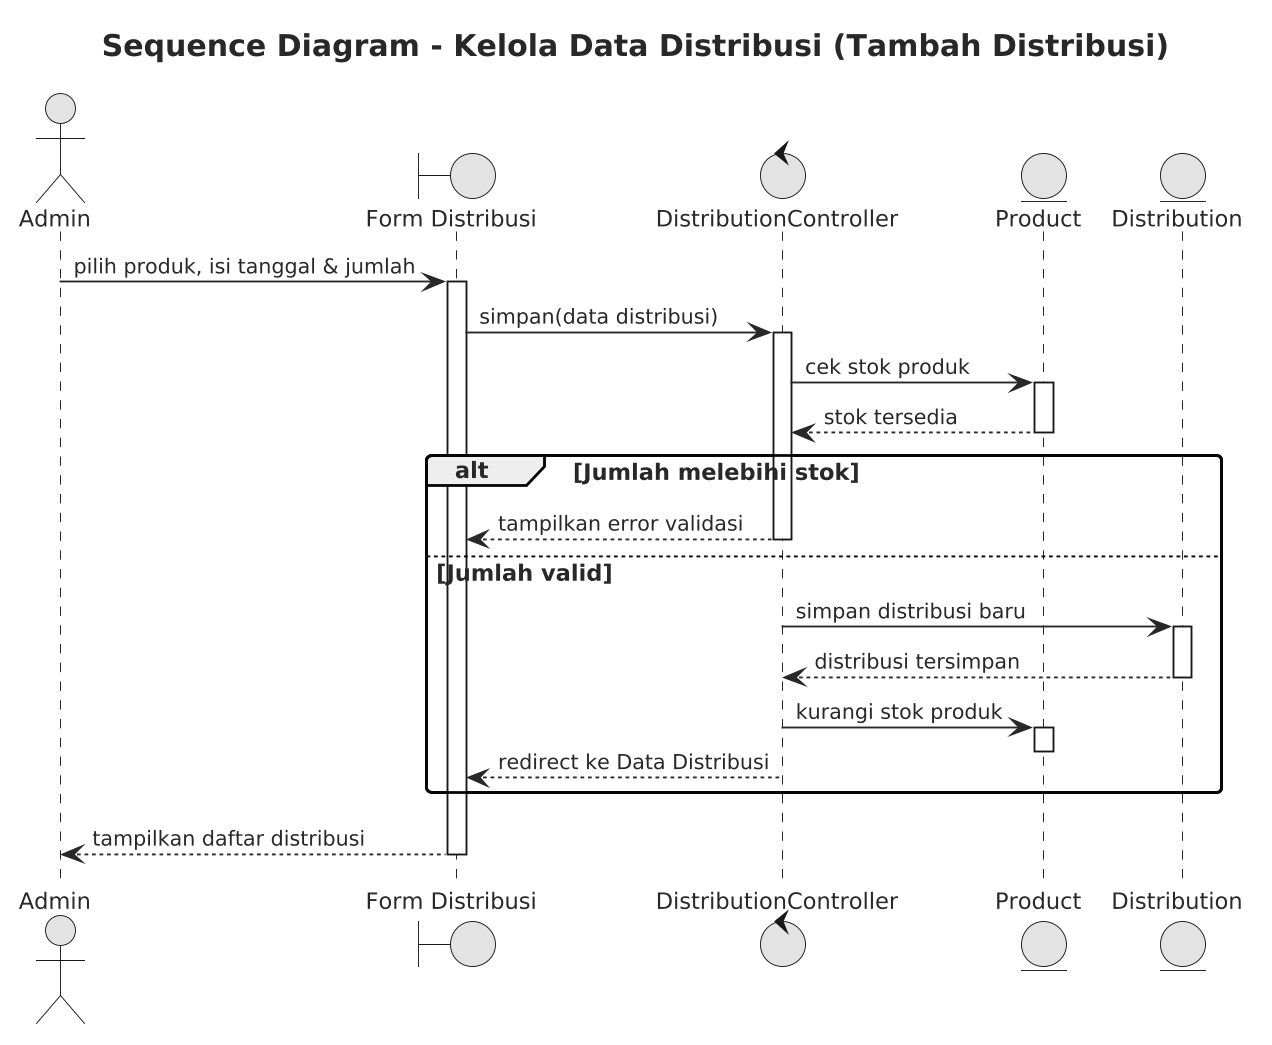

The diagram above was rendered by PlantUML. Its source (embedded in the PNG):
@startuml
' Shared PlantUML theme - Sistem Distribusi Ery Collection
'
' Purpose: consistent, print-friendly styling for thesis (skripsi) documentation.
' Include this file from any diagram, right after 
'   !include ../theme.puml
'
' This file intentionally contains ONLY styling (skinparam) directives.
' It must not declare any actors, classes, entities, participants, or other
' diagram-specific content - each diagram owns its own content.

' --- Canvas -----------------------------------------------------------
skinparam backgroundColor #FFFFFF
skinparam shadowing false
skinparam monochrome true
skinparam dpi 180

' --- Lines / layout -----------------------------------------------------
skinparam linetype ortho
skinparam roundCorner 6
skinparam nodesep 20
skinparam ranksep 30

' --- Typography -----------------------------------------------------
skinparam defaultFontName Helvetica
skinparam defaultFontSize 12
skinparam defaultFontColor #1F2A37

skinparam titleFontSize 16
skinparam titleFontStyle bold
skinparam titleFontColor #1F2A37

skinparam ArrowFontSize 11
skinparam ArrowColor #1F2A37
skinparam ArrowThickness 1

' --- Borders / fill (kept neutral for monochrome-friendly printing) -----
skinparam BorderColor #1F2A37
skinparam BorderThickness 1

skinparam NoteBackgroundColor #FFFFFF
skinparam NoteBorderColor #1F2A37
skinparam NoteFontSize 11


title Sequence Diagram - Kelola Data Distribusi (Tambah Distribusi)

actor Admin
boundary "Form Distribusi" as View
control "DistributionController" as Controller
entity "Product" as ProductModel
entity "Distribution" as DistributionModel

Admin -> View : pilih produk, isi tanggal & jumlah
activate View
View -> Controller : simpan(data distribusi)
activate Controller
Controller -> ProductModel : cek stok produk
activate ProductModel
ProductModel --> Controller : stok tersedia
deactivate ProductModel

alt Jumlah melebihi stok
    Controller --> View : tampilkan error validasi
    deactivate Controller
else Jumlah valid
    Controller -> DistributionModel : simpan distribusi baru
    activate DistributionModel
    DistributionModel --> Controller : distribusi tersimpan
    deactivate DistributionModel
    Controller -> ProductModel : kurangi stok produk
    activate ProductModel
    deactivate ProductModel
    Controller --> View : redirect ke Data Distribusi
    deactivate Controller
end

View --> Admin : tampilkan daftar distribusi
deactivate View
@enduml